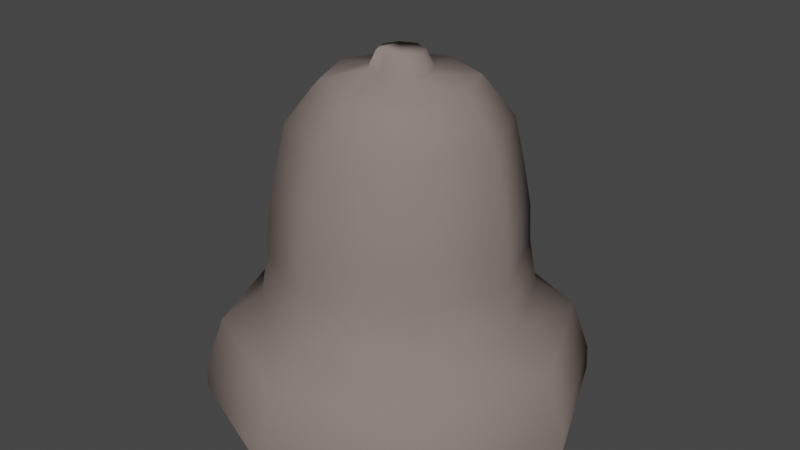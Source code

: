 # Source: Bell.blend  (saved by Blender 2.93.20; exported with 4.5.12 LTS)
import bpy
from mathutils import Matrix  # noqa: F401  (used for matrix-valued properties, if any)

bpy.ops.wm.read_factory_settings(use_empty=True)
scene = bpy.context.scene
scene.name = 'Scene'

# ---- collections
col_collection = bpy.data.collections.new('Collection'); scene.collection.children.link(col_collection)

# ---- materials (node trees are filled in below, after node groups)
mat_bell = bpy.data.materials.new('Bell')
mat_bell.use_transparent_shadow = False
mat_bell.diffuse_color = (0.2462, 0.2018, 0.1838, 1.0)
mat_bell.roughness = 1.0
mat_bell.specular_intensity = 0.0

# ---- material node trees

# ---- world
world_world = bpy.data.worlds.new('World'); scene.world = world_world
world_world.use_nodes = True; world_world.node_tree.nodes.clear()
_N = world_world.node_tree.nodes; _L = world_world.node_tree.links
n0 = _N.new('ShaderNodeOutputWorld'); n0.name = 'World Output'; n0.location = (300, 300)
n1 = _N.new('ShaderNodeBackground'); n1.name = 'Background'; n1.location = (10, 300)
n1.inputs[0].default_value = (0.05088, 0.05088, 0.05088, 1.0)
_L.new(n1.outputs[0], n0.inputs[0])
n0.is_active_output = True
world_world.color = (0.05088, 0.05088, 0.05088)
world_world.use_sun_shadow = False
world_world.sun_shadow_jitter_overblur = 0.0

# ---- meshes
me_cylinder_001 = bpy.data.meshes.new('Cylinder.001')
me_cylinder_001.from_pydata([(-0.002879, 11.8, 0.4881), (0.002938, 9.076, 0.7027), (0.01242, 8.523, 1.053), (0.02641, 8.389, 1.328), (0.03852, 7.881, 1.633), (0.05385, 7.112, 2.018), (0.0639, 5.35, 2.27), (-8.343, 8.34, 0.4909), (-6.415, 6.418, 0.7049), (-6.014, 6.026, 1.055), (-5.906, 5.932, 1.33), (-5.534, 5.573, 1.634), (-4.975, 5.029, 2.019), (-3.719, 3.783, 2.271), (-1.376, 1.444, 2.385), (-11.8, 2.063e-07, 0.4921), (-9.073, -6.683e-07, 0.7058), (-8.51, -1.315e-06, 1.055), (-8.363, -2.321e-06, 1.33), (-7.843, -3.738e-06, 1.634), (-7.058, -5.162e-06, 2.019), (-5.286, -5.872e-06, 2.271), (-1.974, -6.839e-06, 2.385), (-8.343, -8.341, 0.4909), (-6.415, -6.418, 0.7049), (-6.014, -6.026, 1.055), (-5.906, -5.932, 1.33), (-5.534, -5.573, 1.634), (-4.975, -5.029, 2.019), (-3.719, -3.783, 2.271), (-1.376, -1.444, 2.385), (-0.002879, -11.8, 0.4881), (0.002937, -9.076, 0.7027), (0.01242, -8.523, 1.053), (0.02641, -8.389, 1.328), (0.03852, -7.881, 1.633), (0.05385, -7.112, 2.018), (0.0639, -5.35, 2.27), (0.06847, -2.042, 2.385), (8.338, -8.34, 0.4853), (6.421, -6.418, 0.7006), (6.039, -6.026, 1.051), (5.959, -5.932, 1.327), (5.611, -5.573, 1.631), (5.083, -5.029, 2.017), (3.847, -3.783, 2.269), (1.513, -1.444, 2.384), (9.249, 9.268, -0.09986), (11.79, 2.158e-07, 0.4842), (9.079, -6.61e-07, 0.6997), (8.535, -1.308e-06, 1.05), (8.416, -2.314e-06, 1.327), (7.92, -3.732e-06, 1.631), (7.166, -5.156e-06, 2.016), (5.414, -5.867e-06, 2.269), (2.111, -6.759e-06, 2.384), (0.06978, -6.734e-06, 2.418), (13.09, 1.729e-06, -0.1011), (9.249, -9.268, -0.09986), (-0.01873, -13.11, -0.09675), (-9.287, -9.268, -0.09364), (-13.13, 1.718e-06, -0.09235), (-9.287, 9.268, -0.09364), (-0.01873, 13.11, -0.09675), (8.338, 8.34, 0.4853), (6.421, 6.418, 0.7006), (6.039, 6.026, 1.051), (5.959, 5.932, 1.327), (5.611, 5.573, 1.631), (5.083, 5.029, 2.017), (3.847, 3.783, 2.269), (1.513, 1.444, 2.384), (-0.01361, 13.02, 0.09214), (0.06847, 2.042, 2.385), (-9.218, 9.204, 0.09523), (-13.03, 1.264e-06, 0.09651), (-9.218, -9.204, 0.09523), (-0.01361, -13.02, 0.09214), (9.191, -9.204, 0.08905), (13.0, 1.275e-06, 0.08777), (9.191, 9.204, 0.08905), (-3.387, 3.453, 2.328), (-4.817, -6.305e-06, 2.329), (-3.387, -3.453, 2.328), (0.06618, -4.884, 2.327), (3.519, -3.453, 2.327), (4.95, -6.216e-06, 2.326), (3.519, 3.453, 2.327), (0.06618, 4.884, 2.327), (-0.9913, 1.06, 2.515), (-1.43, -6.843e-06, 2.516), (-0.9913, -1.06, 2.515), (0.06847, -1.499, 2.515), (1.128, -1.06, 2.515), (1.567, -6.784e-06, 2.515), (1.128, 1.06, 2.515), (0.06847, 1.499, 2.515)], [], [(6, 5, 12, 13), (88, 6, 13, 81), (56, 73, 14), (1, 0, 7, 8), (2, 1, 8, 9), (3, 2, 9, 10), (4, 3, 10, 11), (5, 4, 11, 12), (11, 10, 18, 19), (12, 11, 19, 20), (13, 12, 20, 21), (81, 13, 21, 82), (56, 14, 22), (8, 7, 15, 16), (9, 8, 16, 17), (10, 9, 17, 18), (56, 22, 30), (16, 15, 23, 24), (17, 16, 24, 25), (18, 17, 25, 26), (19, 18, 26, 27), (20, 19, 27, 28), (21, 20, 28, 29), (82, 21, 29, 83), (28, 27, 35, 36), (29, 28, 36, 37), (83, 29, 37, 84), (56, 30, 38), (24, 23, 31, 32), (25, 24, 32, 33), (26, 25, 33, 34), (27, 26, 34, 35), (33, 32, 40, 41), (34, 33, 41, 42), (35, 34, 42, 43), (36, 35, 43, 44), (79, 78, 58, 57), (37, 36, 44, 45), (77, 76, 60, 59), (84, 37, 45, 85), (74, 72, 63, 62), (56, 38, 46), (32, 31, 39, 40), (76, 75, 61, 60), (45, 44, 53, 54), (23, 15, 75, 76), (85, 45, 54, 86), (7, 0, 72, 74), (56, 46, 55), (40, 39, 48, 49), (78, 77, 59, 58), (41, 40, 49, 50), (80, 79, 57, 47), (42, 41, 50, 51), (72, 80, 47, 63), (43, 42, 51, 52), (75, 74, 62, 61), (44, 43, 52, 53), (50, 49, 65, 66), (48, 39, 78, 79), (51, 50, 66, 67), (15, 7, 74, 75), (52, 51, 67, 68), (53, 52, 68, 69), (0, 64, 80, 72), (54, 53, 69, 70), (39, 31, 77, 78), (86, 54, 70, 87), (56, 55, 71), (49, 48, 64, 65), (31, 23, 76, 77), (70, 69, 5, 6), (87, 70, 6, 88), (56, 71, 73), (65, 64, 0, 1), (66, 65, 1, 2), (67, 66, 2, 3), (68, 67, 3, 4), (69, 68, 4, 5), (64, 48, 79, 80), (71, 87, 88, 73), (55, 86, 87, 71), (46, 85, 86, 55), (38, 84, 85, 46), (30, 83, 84, 38), (22, 82, 83, 30), (14, 81, 82, 22), (73, 88, 81, 14), (71, 95, 94, 55), (14, 89, 96, 73), (55, 94, 93, 46), (73, 96, 95, 71), (22, 90, 89, 14), (22, 90, 91, 30), (38, 92, 91, 30), (46, 93, 92, 38), (90, 91, 92, 93, 94, 95, 96, 89)])
me_cylinder_001.polygons.foreach_set('use_smooth', [True] * 97)
_uv = me_cylinder_001.uv_layers.new(name='UVMap')
_uv.uv.foreach_set('vector', [0.75, 0.125, 0.75, 0.1875, 0.625, 0.1875, 0.625, 0.125, 0.75, 0.09375, 0.75, 0.125, 0.625, 0.125, 0.625, 0.09375, 0.6875, 0.0, 0.75, 0.0625, 0.625, 0.0625, 0.75, 0.4375, 0.75, 0.5, 0.625, 0.5, 0.625, 0.4375, 0.75, 0.375, 0.75, 0.4375, 0.625, 0.4375, 0.625, 0.375, 0.75, 0.3125, 0.75, 0.375, 0.625, 0.375, 0.625, 0.3125, 0.75, 0.25, 0.75, 0.3125, 0.625, 0.3125, 0.625, 0.25, 0.75, 0.1875, 0.75, 0.25, 0.625, 0.25, 0.625, 0.1875, 0.625, 0.25, 0.625, 0.3125, 0.5, 0.3125, 0.5, 0.25, 0.625, 0.1875, 0.625, 0.25, 0.5, 0.25, 0.5, 0.1875, 0.625, 0.125, 0.625, 0.1875, 0.5, 0.1875, 0.5, 0.125, 0.625, 0.09375, 0.625, 0.125, 0.5, 0.125, 0.5, 0.09375, 0.5625, 0.0, 0.625, 0.0625, 0.5, 0.0625, 0.625, 0.4375, 0.625, 0.5, 0.5, 0.5, 0.5, 0.4375, 0.625, 0.375, 0.625, 0.4375, 0.5, 0.4375, 0.5, 0.375, 0.625, 0.3125, 0.625, 0.375, 0.5, 0.375, 0.5, 0.3125, 0.4375, 0.0, 0.5, 0.0625, 0.375, 0.0625, 0.5, 0.4375, 0.5, 0.5, 0.375, 0.5, 0.375, 0.4375, 0.5, 0.375, 0.5, 0.4375, 0.375, 0.4375, 0.375, 0.375, 0.5, 0.3125, 0.5, 0.375, 0.375, 0.375, 0.375, 0.3125, 0.5, 0.25, 0.5, 0.3125, 0.375, 0.3125, 0.375, 0.25, 0.5, 0.1875, 0.5, 0.25, 0.375, 0.25, 0.375, 0.1875, 0.5, 0.125, 0.5, 0.1875, 0.375, 0.1875, 0.375, 0.125, 0.5, 0.09375, 0.5, 0.125, 0.375, 0.125, 0.375, 0.09375, 0.375, 0.1875, 0.375, 0.25, 0.25, 0.25, 0.25, 0.1875, 0.375, 0.125, 0.375, 0.1875, 0.25, 0.1875, 0.25, 0.125, 0.375, 0.09375, 0.375, 0.125, 0.25, 0.125, 0.25, 0.09375, 0.3125, 0.0, 0.375, 0.0625, 0.25, 0.0625, 0.375, 0.4375, 0.375, 0.5, 0.25, 0.5, 0.25, 0.4375, 0.375, 0.375, 0.375, 0.4375, 0.25, 0.4375, 0.25, 0.375, 0.375, 0.3125, 0.375, 0.375, 0.25, 0.375, 0.25, 0.3125, 0.375, 0.25, 0.375, 0.3125, 0.25, 0.3125, 0.25, 0.25, 0.25, 0.375, 0.25, 0.4375, 0.125, 0.4375, 0.125, 0.375, 0.25, 0.3125, 0.25, 0.375, 0.125, 0.375, 0.125, 0.3125, 0.25, 0.25, 0.25, 0.3125, 0.125, 0.3125, 0.125, 0.25, 0.25, 0.1875, 0.25, 0.25, 0.125, 0.25, 0.125, 0.1875, 0.0, 0.5, 0.125, 0.5, 0.125, 0.5, 0.0, 0.5, 0.25, 0.125, 0.25, 0.1875, 0.125, 0.1875, 0.125, 0.125, 0.25, 0.5, 0.375, 0.5, 0.375, 0.5, 0.25, 0.5, 0.25, 0.09375, 0.25, 0.125, 0.125, 0.125, 0.125, 0.09375, 0.625, 0.5, 0.75, 0.5, 0.75, 0.5, 0.625, 0.5, 0.1875, 0.0, 0.25, 0.0625, 0.125, 0.0625, 0.25, 0.4375, 0.25, 0.5, 0.125, 0.5, 0.125, 0.4375, 0.375, 0.5, 0.5, 0.5, 0.5, 0.5, 0.375, 0.5, 0.125, 0.125, 0.125, 0.1875, 0.0, 0.1875, 0.0, 0.125, 0.375, 0.5, 0.5, 0.5, 0.5, 0.5, 0.375, 0.5, 0.125, 0.09375, 0.125, 0.125, 0.0, 0.125, 2.98e-08, 0.09375, 0.625, 0.5, 0.75, 0.5, 0.75, 0.5, 0.625, 0.5, 0.0625, 0.0, 0.125, 0.0625, 5.96e-08, 0.0625, 0.125, 0.4375, 0.125, 0.5, 0.0, 0.5, 0.0, 0.4375, 0.125, 0.5, 0.25, 0.5, 0.25, 0.5, 0.125, 0.5, 0.125, 0.375, 0.125, 0.4375, 0.0, 0.4375, 0.0, 0.375, 0.875, 0.5, 1.0, 0.5, 1.0, 0.5, 0.875, 0.5, 0.125, 0.3125, 0.125, 0.375, 0.0, 0.375, 0.0, 0.3125, 0.75, 0.5, 0.875, 0.5, 0.875, 0.5, 0.75, 0.5, 0.125, 0.25, 0.125, 0.3125, 0.0, 0.3125, 0.0, 0.25, 0.5, 0.5, 0.625, 0.5, 0.625, 0.5, 0.5, 0.5, 0.125, 0.1875, 0.125, 0.25, 0.0, 0.25, 0.0, 0.1875, 1.0, 0.375, 1.0, 0.4375, 0.875, 0.4375, 0.875, 0.375, 0.0, 0.5, 0.125, 0.5, 0.125, 0.5, 0.0, 0.5, 1.0, 0.3125, 1.0, 0.375, 0.875, 0.375, 0.875, 0.3125, 0.5, 0.5, 0.625, 0.5, 0.625, 0.5, 0.5, 0.5, 1.0, 0.25, 1.0, 0.3125, 0.875, 0.3125, 0.875, 0.25, 1.0, 0.1875, 1.0, 0.25, 0.875, 0.25, 0.875, 0.1875, 0.75, 0.5, 0.875, 0.5, 0.875, 0.5, 0.75, 0.5, 1.0, 0.125, 1.0, 0.1875, 0.875, 0.1875, 0.875, 0.125, 0.125, 0.5, 0.25, 0.5, 0.25, 0.5, 0.125, 0.5, 1.0, 0.09375, 1.0, 0.125, 0.875, 0.125, 0.875, 0.09375, 0.9375, 0.0, 1.0, 0.0625, 0.875, 0.0625, 1.0, 0.4375, 1.0, 0.5, 0.875, 0.5, 0.875, 0.4375, 0.25, 0.5, 0.375, 0.5, 0.375, 0.5, 0.25, 0.5, 0.875, 0.125, 0.875, 0.1875, 0.75, 0.1875, 0.75, 0.125, 0.875, 0.09375, 0.875, 0.125, 0.75, 0.125, 0.75, 0.09375, 0.8125, 0.0, 0.875, 0.0625, 0.75, 0.0625, 0.875, 0.4375, 0.875, 0.5, 0.75, 0.5, 0.75, 0.4375, 0.875, 0.375, 0.875, 0.4375, 0.75, 0.4375, 0.75, 0.375, 0.875, 0.3125, 0.875, 0.375, 0.75, 0.375, 0.75, 0.3125, 0.875, 0.25, 0.875, 0.3125, 0.75, 0.3125, 0.75, 0.25, 0.875, 0.1875, 0.875, 0.25, 0.75, 0.25, 0.75, 0.1875, 0.875, 0.5, 1.0, 0.5, 1.0, 0.5, 0.875, 0.5, 0.875, 0.0625, 0.875, 0.09375, 0.75, 0.09375, 0.75, 0.0625, 1.0, 0.0625, 1.0, 0.09375, 0.875, 0.09375, 0.875, 0.0625, 0.125, 0.0625, 0.125, 0.09375, 2.98e-08, 0.09375, 5.96e-08, 0.0625, 0.25, 0.0625, 0.25, 0.09375, 0.125, 0.09375, 0.125, 0.0625, 0.375, 0.0625, 0.375, 0.09375, 0.25, 0.09375, 0.25, 0.0625, 0.5, 0.0625, 0.5, 0.09375, 0.375, 0.09375, 0.375, 0.0625, 0.625, 0.0625, 0.625, 0.09375, 0.5, 0.09375, 0.5, 0.0625, 0.75, 0.0625, 0.75, 0.09375, 0.625, 0.09375, 0.625, 0.0625, 0.875, 0.0625, 0.875, 0.0625, 1.0, 0.0625, 1.0, 0.0625, 0.625, 0.0625, 0.625, 0.0625, 0.75, 0.0625, 0.75, 0.0625, 5.96e-08, 0.0625, 5.96e-08, 0.0625, 0.125, 0.0625, 0.125, 0.0625, 0.75, 0.0625, 0.75, 0.0625, 0.875, 0.0625, 0.875, 0.0625, 0.5, 0.0625, 0.5, 0.0625, 0.625, 0.0625, 0.625, 0.0625, 0.5, 0.0625, 0.5, 0.0625, 0.375, 0.0625, 0.375, 0.0625, 0.25, 0.0625, 0.25, 0.0625, 0.375, 0.0625, 0.375, 0.0625, 0.125, 0.0625, 0.125, 0.0625, 0.25, 0.0625, 0.25, 0.0625, 0.5, 0.0625, 0.375, 0.0625, 0.25, 0.0625, 0.125, 0.0625, 5.96e-08, 0.0625, 0.875, 0.0625, 0.75, 0.0625, 0.625, 0.0625])
me_cylinder_001.materials.append(mat_bell)
me_cylinder_001.use_remesh_fix_poles = True
me_cylinder_001.use_remesh_preserve_attributes = False
me_cylinder_001.update()

# ---- objects
ob_cylinder = bpy.data.objects.new('Cylinder', me_cylinder_001)

# ---- transforms, parenting, visibility, modifiers, constraints
ob_cylinder.location = (0.0, 0.0, -0.6773)
ob_cylinder.scale = (0.03765, 0.03765, 0.3385)

# ---- collection membership
col_collection.objects.link(ob_cylinder)

# ---- scene / render settings (as saved in the file)
scene.frame_start = 1; scene.frame_end = 250; scene.frame_set(1)
scene.render.engine = 'BLENDER_EEVEE_NEXT'
scene.cycles.use_denoising = False
scene.cycles.samples = 128
scene.cycles.sampling_pattern = 'TABULATED_SOBOL'
scene.cycles.use_adaptive_sampling = False
scene.cycles.use_light_tree = False
scene.view_settings.view_transform = 'Filmic'
bpy.context.view_layer.update()

# ---- added for rendering (the .blend has no active camera and no usable light): camera, sun
cam_auto = bpy.data.cameras.new('AutoCamera')
cam_auto.lens = 50.0
cam_auto.sensor_width = 36.0
cam_auto.clip_end = 1000.0
ob_auto_camera = bpy.data.objects.new('AutoCamera', cam_auto)
scene.collection.objects.link(ob_auto_camera)
ob_auto_camera.location = (1.52864, -1.83521, 0.954731)
ob_auto_camera.rotation_euler = (1.09748, -7.21219e-08, 0.694738)
scene.camera = ob_auto_camera
light_auto_sun = bpy.data.lights.new('AutoSun', 'SUN')
light_auto_sun.energy = 3.0
light_auto_sun.angle = 0.0523599
ob_auto_sun = bpy.data.objects.new('AutoSun', light_auto_sun)
scene.collection.objects.link(ob_auto_sun)
ob_auto_sun.rotation_euler = (0.872665, 0.174533, 0.523599)
bpy.context.view_layer.update()
